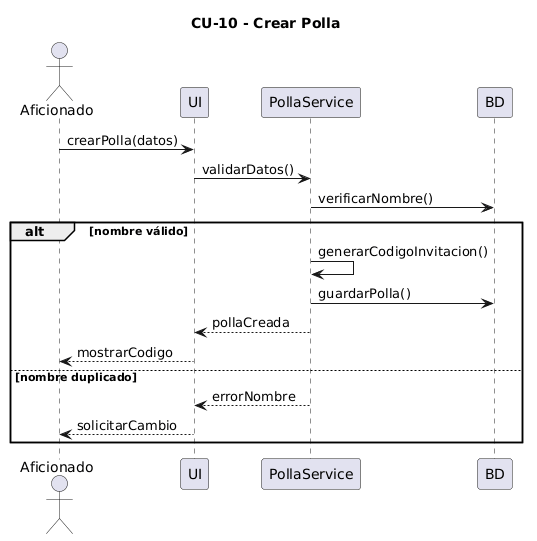

The diagram above was rendered by PlantUML. Its source (embedded in the PNG):
@startuml
title CU-10 - Crear Polla

actor Aficionado
participant UI
participant PollaService
participant BD

Aficionado -> UI : crearPolla(datos)
UI -> PollaService : validarDatos()

PollaService -> BD : verificarNombre()

alt nombre válido
    PollaService -> PollaService : generarCodigoInvitacion()
    PollaService -> BD : guardarPolla()
    PollaService --> UI : pollaCreada
    UI --> Aficionado : mostrarCodigo
else nombre duplicado
    PollaService --> UI : errorNombre
    UI --> Aficionado : solicitarCambio
end
@enduml